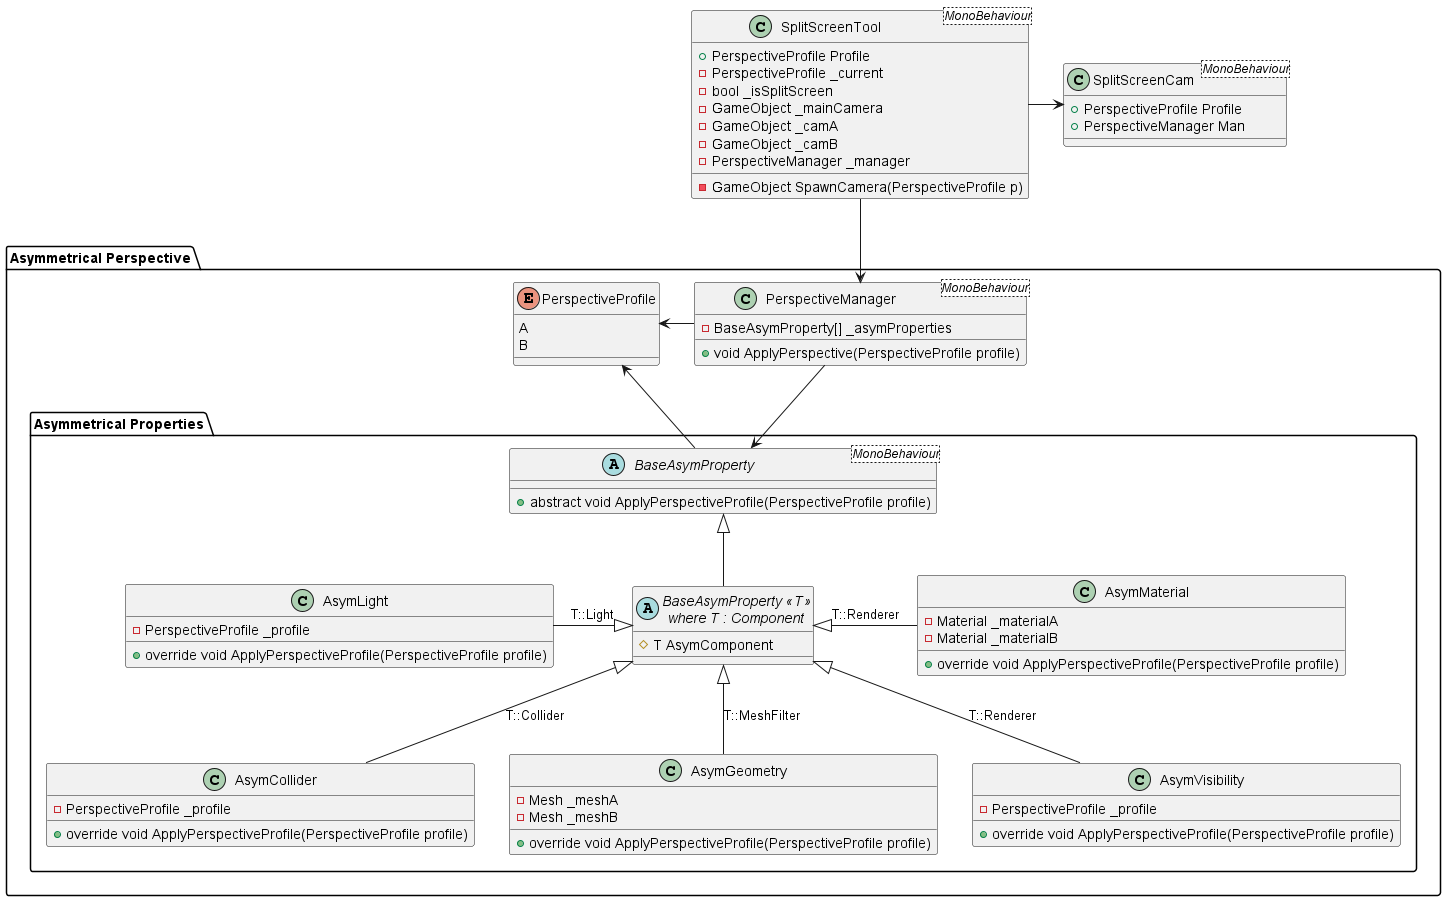

The diagram above was rendered by PlantUML. Its source (embedded in the PNG):
@startuml split screen CD

class SplitScreenTool<MonoBehaviour>
{
    + PerspectiveProfile Profile
    - PerspectiveProfile _current
    - bool _isSplitScreen
    - GameObject _mainCamera
    - GameObject _camA
    - GameObject _camB
    - PerspectiveManager _manager
    - GameObject SpawnCamera(PerspectiveProfile p)
}

class SplitScreenCam<MonoBehaviour>
{
    + PerspectiveProfile Profile
    + PerspectiveManager Man
}

!include AsymmetricalPerspectiveCD.puml

SplitScreenTool -> SplitScreenCam 
SplitScreenTool --> PerspectiveManager

@enduml